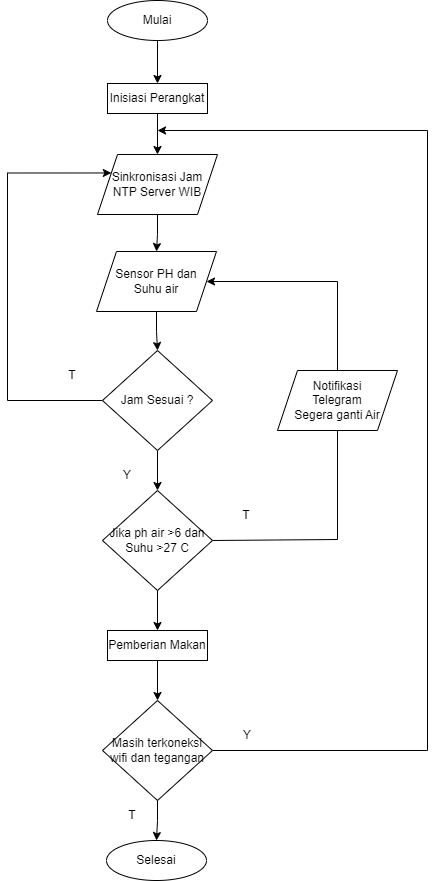

The diagram above was exported from draw.io. Its source (the exported page's mxGraphModel, read from the mxfile embedded in the PNG):
<mxGraphModel dx="957" dy="928" grid="1" gridSize="10" guides="1" tooltips="1" connect="1" arrows="1" fold="1" page="1" pageScale="1" pageWidth="1169" pageHeight="826" background="none" math="0" shadow="0">
  <root>
    <mxCell id="0" />
    <mxCell id="1" parent="0" />
    <mxCell id="20" value="" style="endArrow=open;strokeColor=#FF0000;endFill=1;rounded=0" parent="1" edge="1">
      <mxGeometry relative="1" as="geometry">
        <mxPoint x="464.5" y="478" as="targetPoint" />
      </mxGeometry>
    </mxCell>
    <mxCell id="f-FQwFIkOsdE84vW1OXj-32" style="edgeStyle=orthogonalEdgeStyle;rounded=0;orthogonalLoop=1;jettySize=auto;html=1;entryX=0.5;entryY=0;entryDx=0;entryDy=0;" parent="1" source="HKCKxJjLC7Ca09hhmPKI-20" target="HKCKxJjLC7Ca09hhmPKI-22" edge="1">
      <mxGeometry relative="1" as="geometry" />
    </mxCell>
    <mxCell id="HKCKxJjLC7Ca09hhmPKI-20" value="Mulai" style="ellipse;whiteSpace=wrap;html=1;" parent="1" vertex="1">
      <mxGeometry x="230" y="90" width="100" height="40" as="geometry" />
    </mxCell>
    <mxCell id="f-FQwFIkOsdE84vW1OXj-33" style="edgeStyle=orthogonalEdgeStyle;rounded=0;orthogonalLoop=1;jettySize=auto;html=1;exitX=0.5;exitY=1;exitDx=0;exitDy=0;entryX=0.5;entryY=0;entryDx=0;entryDy=0;" parent="1" source="HKCKxJjLC7Ca09hhmPKI-22" target="f-FQwFIkOsdE84vW1OXj-21" edge="1">
      <mxGeometry relative="1" as="geometry" />
    </mxCell>
    <mxCell id="HKCKxJjLC7Ca09hhmPKI-22" value="Inisiasi Perangkat" style="rounded=0;whiteSpace=wrap;html=1;" parent="1" vertex="1">
      <mxGeometry x="230" y="173" width="100" height="30" as="geometry" />
    </mxCell>
    <mxCell id="f-FQwFIkOsdE84vW1OXj-39" style="edgeStyle=orthogonalEdgeStyle;rounded=0;orthogonalLoop=1;jettySize=auto;html=1;exitX=0.5;exitY=1;exitDx=0;exitDy=0;entryX=0.5;entryY=0;entryDx=0;entryDy=0;" parent="1" source="HKCKxJjLC7Ca09hhmPKI-24" target="f-FQwFIkOsdE84vW1OXj-31" edge="1">
      <mxGeometry relative="1" as="geometry" />
    </mxCell>
    <mxCell id="HKCKxJjLC7Ca09hhmPKI-24" value="Pemberian Makan" style="rounded=0;whiteSpace=wrap;html=1;" parent="1" vertex="1">
      <mxGeometry x="230" y="720" width="100" height="30" as="geometry" />
    </mxCell>
    <mxCell id="f-FQwFIkOsdE84vW1OXj-27" style="edgeStyle=orthogonalEdgeStyle;rounded=0;orthogonalLoop=1;jettySize=auto;html=1;entryX=1;entryY=0.5;entryDx=0;entryDy=0;exitX=1;exitY=0.5;exitDx=0;exitDy=0;" parent="1" source="HKCKxJjLC7Ca09hhmPKI-25" target="f-FQwFIkOsdE84vW1OXj-22" edge="1">
      <mxGeometry relative="1" as="geometry">
        <mxPoint x="366" y="629" as="sourcePoint" />
        <mxPoint x="360" y="370" as="targetPoint" />
        <Array as="points">
          <mxPoint x="460" y="629" />
          <mxPoint x="460" y="371" />
        </Array>
      </mxGeometry>
    </mxCell>
    <mxCell id="f-FQwFIkOsdE84vW1OXj-38" style="edgeStyle=orthogonalEdgeStyle;rounded=0;orthogonalLoop=1;jettySize=auto;html=1;entryX=0.5;entryY=0;entryDx=0;entryDy=0;" parent="1" source="HKCKxJjLC7Ca09hhmPKI-25" target="HKCKxJjLC7Ca09hhmPKI-24" edge="1">
      <mxGeometry relative="1" as="geometry" />
    </mxCell>
    <mxCell id="HKCKxJjLC7Ca09hhmPKI-25" value="Jika ph air &amp;gt;6 dan Suhu &amp;gt;27 C" style="rhombus;whiteSpace=wrap;html=1;" parent="1" vertex="1">
      <mxGeometry x="225" y="580" width="110" height="100" as="geometry" />
    </mxCell>
    <mxCell id="37_hC9WhQJChnEEyQxFp-22" value="Selesai" style="ellipse;whiteSpace=wrap;html=1;" parent="1" vertex="1">
      <mxGeometry x="229" y="930" width="100" height="40" as="geometry" />
    </mxCell>
    <mxCell id="f-FQwFIkOsdE84vW1OXj-34" style="edgeStyle=orthogonalEdgeStyle;rounded=0;orthogonalLoop=1;jettySize=auto;html=1;exitX=0.5;exitY=1;exitDx=0;exitDy=0;" parent="1" source="f-FQwFIkOsdE84vW1OXj-21" target="f-FQwFIkOsdE84vW1OXj-22" edge="1">
      <mxGeometry relative="1" as="geometry" />
    </mxCell>
    <mxCell id="f-FQwFIkOsdE84vW1OXj-21" value="Sinkronisasi Jam NTP Server WIB" style="shape=parallelogram;perimeter=parallelogramPerimeter;whiteSpace=wrap;html=1;fixedSize=1;" parent="1" vertex="1">
      <mxGeometry x="220" y="244" width="120" height="60" as="geometry" />
    </mxCell>
    <mxCell id="f-FQwFIkOsdE84vW1OXj-35" style="edgeStyle=orthogonalEdgeStyle;rounded=0;orthogonalLoop=1;jettySize=auto;html=1;entryX=0.5;entryY=0;entryDx=0;entryDy=0;" parent="1" source="f-FQwFIkOsdE84vW1OXj-22" target="f-FQwFIkOsdE84vW1OXj-23" edge="1">
      <mxGeometry relative="1" as="geometry" />
    </mxCell>
    <mxCell id="f-FQwFIkOsdE84vW1OXj-22" value="Sensor PH dan &lt;br&gt;Suhu air" style="shape=parallelogram;perimeter=parallelogramPerimeter;whiteSpace=wrap;html=1;fixedSize=1;" parent="1" vertex="1">
      <mxGeometry x="219" y="341" width="120" height="60" as="geometry" />
    </mxCell>
    <mxCell id="f-FQwFIkOsdE84vW1OXj-30" style="edgeStyle=orthogonalEdgeStyle;rounded=0;orthogonalLoop=1;jettySize=auto;html=1;entryX=0;entryY=0.25;entryDx=0;entryDy=0;exitX=0;exitY=0.5;exitDx=0;exitDy=0;" parent="1" source="f-FQwFIkOsdE84vW1OXj-23" target="f-FQwFIkOsdE84vW1OXj-21" edge="1">
      <mxGeometry relative="1" as="geometry">
        <Array as="points">
          <mxPoint x="130" y="490" />
          <mxPoint x="130" y="263" />
        </Array>
      </mxGeometry>
    </mxCell>
    <mxCell id="f-FQwFIkOsdE84vW1OXj-37" style="edgeStyle=orthogonalEdgeStyle;rounded=0;orthogonalLoop=1;jettySize=auto;html=1;entryX=0.5;entryY=0;entryDx=0;entryDy=0;" parent="1" source="f-FQwFIkOsdE84vW1OXj-23" target="HKCKxJjLC7Ca09hhmPKI-25" edge="1">
      <mxGeometry relative="1" as="geometry" />
    </mxCell>
    <mxCell id="f-FQwFIkOsdE84vW1OXj-23" value="Jam Sesuai ?" style="rhombus;whiteSpace=wrap;html=1;" parent="1" vertex="1">
      <mxGeometry x="225" y="440" width="110" height="100" as="geometry" />
    </mxCell>
    <mxCell id="f-FQwFIkOsdE84vW1OXj-28" value="Notifikasi &lt;br&gt;Telegram&lt;br&gt;Segera ganti Air" style="shape=parallelogram;perimeter=parallelogramPerimeter;whiteSpace=wrap;html=1;fixedSize=1;" parent="1" vertex="1">
      <mxGeometry x="400" y="460" width="120" height="60" as="geometry" />
    </mxCell>
    <mxCell id="f-FQwFIkOsdE84vW1OXj-40" style="edgeStyle=orthogonalEdgeStyle;rounded=0;orthogonalLoop=1;jettySize=auto;html=1;entryX=0.5;entryY=0;entryDx=0;entryDy=0;" parent="1" source="f-FQwFIkOsdE84vW1OXj-31" target="37_hC9WhQJChnEEyQxFp-22" edge="1">
      <mxGeometry relative="1" as="geometry" />
    </mxCell>
    <mxCell id="f-FQwFIkOsdE84vW1OXj-41" style="edgeStyle=orthogonalEdgeStyle;rounded=0;orthogonalLoop=1;jettySize=auto;html=1;" parent="1" source="f-FQwFIkOsdE84vW1OXj-31" edge="1">
      <mxGeometry relative="1" as="geometry">
        <mxPoint x="280" y="220" as="targetPoint" />
        <Array as="points">
          <mxPoint x="550" y="840" />
          <mxPoint x="550" y="220" />
        </Array>
      </mxGeometry>
    </mxCell>
    <mxCell id="f-FQwFIkOsdE84vW1OXj-31" value="Masih terkoneksi wifi dan tegangan" style="rhombus;whiteSpace=wrap;html=1;" parent="1" vertex="1">
      <mxGeometry x="225" y="790" width="110" height="100" as="geometry" />
    </mxCell>
    <mxCell id="f-FQwFIkOsdE84vW1OXj-42" value="T" style="text;html=1;strokeColor=none;fillColor=none;align=center;verticalAlign=middle;whiteSpace=wrap;rounded=0;" parent="1" vertex="1">
      <mxGeometry x="165" y="450" width="60" height="30" as="geometry" />
    </mxCell>
    <mxCell id="f-FQwFIkOsdE84vW1OXj-43" value="Y" style="text;html=1;strokeColor=none;fillColor=none;align=center;verticalAlign=middle;whiteSpace=wrap;rounded=0;" parent="1" vertex="1">
      <mxGeometry x="220" y="550" width="60" height="30" as="geometry" />
    </mxCell>
    <mxCell id="f-FQwFIkOsdE84vW1OXj-44" value="T" style="text;html=1;strokeColor=none;fillColor=none;align=center;verticalAlign=middle;whiteSpace=wrap;rounded=0;" parent="1" vertex="1">
      <mxGeometry x="339" y="590" width="60" height="30" as="geometry" />
    </mxCell>
    <mxCell id="f-FQwFIkOsdE84vW1OXj-45" value="Y" style="text;html=1;strokeColor=none;fillColor=none;align=center;verticalAlign=middle;whiteSpace=wrap;rounded=0;" parent="1" vertex="1">
      <mxGeometry x="340" y="810" width="60" height="30" as="geometry" />
    </mxCell>
    <mxCell id="f-FQwFIkOsdE84vW1OXj-46" value="T" style="text;html=1;strokeColor=none;fillColor=none;align=center;verticalAlign=middle;whiteSpace=wrap;rounded=0;" parent="1" vertex="1">
      <mxGeometry x="225" y="890" width="60" height="30" as="geometry" />
    </mxCell>
  </root>
</mxGraphModel>